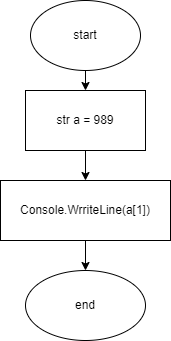

The diagram above was exported from draw.io. Its source (the exported page's mxGraphModel, read from the mxfile embedded in the PNG):
<mxGraphModel dx="552" dy="473" grid="1" gridSize="10" guides="1" tooltips="1" connect="1" arrows="1" fold="1" page="1" pageScale="1" pageWidth="827" pageHeight="1169" math="0" shadow="0">
  <root>
    <mxCell id="0" />
    <mxCell id="1" parent="0" />
    <mxCell id="4" value="" style="edgeStyle=none;html=1;" edge="1" parent="1" source="2" target="3">
      <mxGeometry relative="1" as="geometry" />
    </mxCell>
    <mxCell id="2" value="start" style="ellipse;whiteSpace=wrap;html=1;" vertex="1" parent="1">
      <mxGeometry x="70" y="20" width="110" height="70" as="geometry" />
    </mxCell>
    <mxCell id="7" value="" style="edgeStyle=none;html=1;" edge="1" parent="1" source="3" target="6">
      <mxGeometry relative="1" as="geometry" />
    </mxCell>
    <mxCell id="3" value="str a = 989" style="whiteSpace=wrap;html=1;" vertex="1" parent="1">
      <mxGeometry x="65" y="110" width="120" height="60" as="geometry" />
    </mxCell>
    <mxCell id="9" value="" style="edgeStyle=none;html=1;" edge="1" parent="1" source="6" target="8">
      <mxGeometry relative="1" as="geometry" />
    </mxCell>
    <mxCell id="6" value="Console.WrriteLine(a[1])" style="whiteSpace=wrap;html=1;" vertex="1" parent="1">
      <mxGeometry x="40" y="200" width="170" height="60" as="geometry" />
    </mxCell>
    <mxCell id="8" value="end" style="ellipse;whiteSpace=wrap;html=1;" vertex="1" parent="1">
      <mxGeometry x="65" y="290" width="120" height="70" as="geometry" />
    </mxCell>
  </root>
</mxGraphModel>